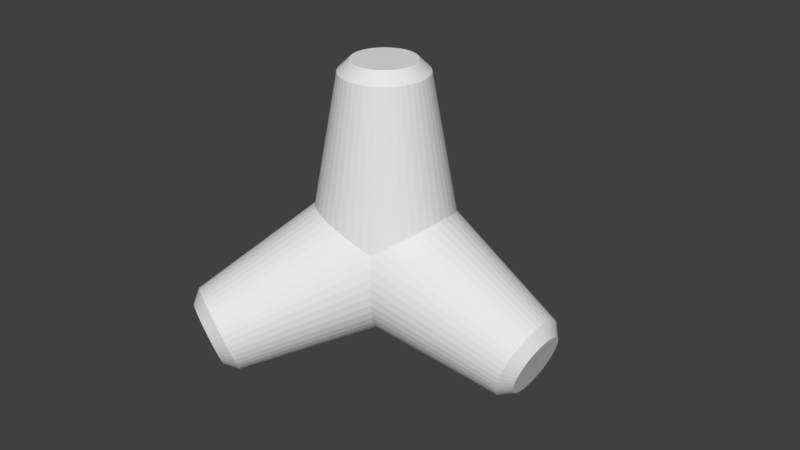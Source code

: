 # Source: Tetrapod.blend  (saved by Blender 2.77.0; exported with 4.5.12 LTS)
import bpy
from mathutils import Matrix  # noqa: F401  (used for matrix-valued properties, if any)

bpy.ops.wm.read_factory_settings(use_empty=True)
scene = bpy.context.scene
scene.name = 'Scene'

# ---- collections
col_collection_2 = bpy.data.collections.new('Collection 2'); scene.collection.children.link(col_collection_2)

# ---- world
world_world = bpy.data.worlds.new('World'); scene.world = world_world
world_world.color = (0.05088, 0.05088, 0.05088)
world_world.use_sun_shadow = False
world_world.sun_shadow_jitter_overblur = 0.0
world_world.cycles.sampling_method = 'MANUAL'

# ---- meshes
me_cylinder_007 = bpy.data.meshes.new('Cylinder.007')
me_cylinder_007.from_pydata([(0.0, 1.0, 0.0), (1.706e-07, 0.5769, 2.363), (0.1305, 0.9914, 0.0), (0.0753, 0.572, 2.363), (0.2588, 0.9659, 0.0), (0.1493, 0.5573, 2.363), (0.3827, 0.9239, 0.0), (0.2208, 0.533, 2.363), (0.5, 0.866, 0.0), (0.2885, 0.4996, 2.363), (0.6088, 0.7934, 0.0), (0.3512, 0.4577, 2.363), (0.7071, 0.7071, 0.0), (0.4079, 0.4079, 2.363), (0.7934, 0.6088, 0.0), (0.4577, 0.3512, 2.363), (0.866, 0.5, 0.0), (0.4996, 0.2885, 2.363), (0.9239, 0.3827, 0.0), (0.533, 0.2208, 2.363), (0.9659, 0.2588, 0.0), (0.5573, 0.1493, 2.363), (0.9914, 0.1305, 0.0), (0.572, 0.0753, 2.363), (1.0, 1.947e-07, 0.0), (0.5769, 2.085e-07, 2.363), (0.9914, -0.1305, 0.0), (0.572, -0.0753, 2.363), (0.9659, -0.2588, 0.0), (0.5573, -0.1493, 2.363), (0.9239, -0.3827, 0.0), (0.533, -0.2208, 2.363), (0.866, -0.5, 0.0), (0.4996, -0.2885, 2.363), (0.7934, -0.6088, 0.0), (0.4577, -0.3512, 2.363), (0.7071, -0.7071, 0.0), (0.4079, -0.4079, 2.363), (0.6088, -0.7934, 0.0), (0.3512, -0.4577, 2.363), (0.5, -0.866, 0.0), (0.2885, -0.4996, 2.363), (0.3827, -0.9239, 0.0), (0.2208, -0.533, 2.363), (0.2588, -0.9659, 0.0), (0.1493, -0.5573, 2.363), (0.1305, -0.9914, 0.0), (0.0753, -0.572, 2.363), (3.894e-07, -1.0, 0.0), (3.953e-07, -0.5769, 2.363), (-0.1305, -0.9914, 0.0), (-0.0753, -0.572, 2.363), (-0.2588, -0.9659, 0.0), (-0.1493, -0.5573, 2.363), (-0.3827, -0.9239, 0.0), (-0.2208, -0.533, 2.363), (-0.5, -0.866, 0.0), (-0.2885, -0.4996, 2.363), (-0.6088, -0.7934, 0.0), (-0.3512, -0.4577, 2.363), (-0.7071, -0.7071, 0.0), (-0.4079, -0.4079, 2.363), (-0.7934, -0.6088, 0.0), (-0.4577, -0.3512, 2.363), (-0.866, -0.5, 0.0), (-0.4996, -0.2885, 2.363), (-0.9239, -0.3827, 0.0), (-0.533, -0.2208, 2.363), (-0.9659, -0.2588, 0.0), (-0.5573, -0.1493, 2.363), (-0.9914, -0.1305, 0.0), (-0.572, -0.0753, 2.363), (-1.0, 4.888e-07, 0.0), (-0.5769, 3.781e-07, 2.363), (-0.9914, 0.1305, 0.0), (-0.572, 0.0753, 2.363), (-0.9659, 0.2588, 0.0), (-0.5573, 0.1493, 2.363), (-0.9239, 0.3827, 0.0), (-0.533, 0.2208, 2.363), (-0.866, 0.5, 0.0), (-0.4996, 0.2885, 2.363), (-0.7934, 0.6088, 0.0), (-0.4577, 0.3512, 2.363), (-0.7071, 0.7071, 0.0), (-0.4079, 0.4079, 2.363), (-0.6088, 0.7934, 0.0), (-0.3512, 0.4577, 2.363), (-0.5, 0.866, 0.0), (-0.2885, 0.4996, 2.363), (-0.3827, 0.9239, 0.0), (-0.2208, 0.533, 2.363), (-0.2588, 0.9659, 0.0), (-0.1493, 0.5573, 2.363), (-0.1305, 0.9914, 0.0), (-0.0753, 0.572, 2.363), (1.958e-07, 0.4231, 2.514), (0.05522, 0.4195, 2.514), (0.1095, 0.4087, 2.514), (0.1619, 0.3909, 2.514), (0.2115, 0.3664, 2.514), (0.2576, 0.3356, 2.514), (0.2992, 0.2992, 2.514), (0.3356, 0.2576, 2.514), (0.3664, 0.2115, 2.514), (0.3909, 0.1619, 2.514), (0.4087, 0.1095, 2.514), (0.4195, 0.05522, 2.514), (0.4231, 2.191e-07, 2.514), (0.4195, -0.05522, 2.514), (0.4087, -0.1095, 2.514), (0.3909, -0.1619, 2.514), (0.3664, -0.2115, 2.514), (0.3356, -0.2576, 2.514), (0.2992, -0.2992, 2.514), (0.2576, -0.3356, 2.514), (0.2115, -0.3664, 2.514), (0.1619, -0.3909, 2.514), (0.1095, -0.4087, 2.514), (0.05522, -0.4195, 2.514), (3.605e-07, -0.4231, 2.514), (-0.05522, -0.4195, 2.514), (-0.1095, -0.4087, 2.514), (-0.1619, -0.3909, 2.514), (-0.2115, -0.3664, 2.514), (-0.2576, -0.3356, 2.514), (-0.2992, -0.2992, 2.514), (-0.3356, -0.2576, 2.514), (-0.3664, -0.2115, 2.514), (-0.3909, -0.1619, 2.514), (-0.4087, -0.1095, 2.514), (-0.4195, -0.05522, 2.514), (-0.4231, 3.435e-07, 2.514), (-0.4195, 0.05522, 2.514), (-0.4087, 0.1095, 2.514), (-0.3909, 0.1619, 2.514), (-0.3664, 0.2115, 2.514), (-0.3356, 0.2576, 2.514), (-0.2992, 0.2992, 2.514), (-0.2576, 0.3357, 2.514), (-0.2115, 0.3664, 2.514), (-0.1619, 0.3909, 2.514), (-0.1095, 0.4087, 2.514), (-0.05522, 0.4195, 2.514)], [], [(0, 1, 3, 2), (2, 3, 5, 4), (4, 5, 7, 6), (6, 7, 9, 8), (8, 9, 11, 10), (10, 11, 13, 12), (12, 13, 15, 14), (14, 15, 17, 16), (16, 17, 19, 18), (18, 19, 21, 20), (20, 21, 23, 22), (22, 23, 25, 24), (24, 25, 27, 26), (26, 27, 29, 28), (28, 29, 31, 30), (30, 31, 33, 32), (32, 33, 35, 34), (34, 35, 37, 36), (36, 37, 39, 38), (38, 39, 41, 40), (40, 41, 43, 42), (42, 43, 45, 44), (44, 45, 47, 46), (46, 47, 49, 48), (48, 49, 51, 50), (50, 51, 53, 52), (52, 53, 55, 54), (54, 55, 57, 56), (56, 57, 59, 58), (58, 59, 61, 60), (60, 61, 63, 62), (62, 63, 65, 64), (64, 65, 67, 66), (66, 67, 69, 68), (68, 69, 71, 70), (70, 71, 73, 72), (72, 73, 75, 74), (74, 75, 77, 76), (76, 77, 79, 78), (78, 79, 81, 80), (80, 81, 83, 82), (82, 83, 85, 84), (84, 85, 87, 86), (86, 87, 89, 88), (88, 89, 91, 90), (90, 91, 93, 92), (29, 27, 109, 110), (92, 93, 95, 94), (94, 95, 1, 0), (0, 2, 4, 6, 8, 10, 12, 14, 16, 18, 20, 22, 24, 26, 28, 30, 32, 34, 36, 38, 40, 42, 44, 46, 48, 50, 52, 54, 56, 58, 60, 62, 64, 66, 68, 70, 72, 74, 76, 78, 80, 82, 84, 86, 88, 90, 92, 94), (97, 96, 143, 142, 141, 140, 139, 138, 137, 136, 135, 134, 133, 132, 131, 130, 129, 128, 127, 126, 125, 124, 123, 122, 121, 120, 119, 118, 117, 116, 115, 114, 113, 112, 111, 110, 109, 108, 107, 106, 105, 104, 103, 102, 101, 100, 99, 98), (47, 45, 118, 119), (3, 1, 96, 97), (65, 63, 127, 128), (83, 81, 136, 137), (21, 19, 105, 106), (39, 37, 114, 115), (57, 55, 123, 124), (75, 73, 132, 133), (93, 91, 141, 142), (13, 11, 101, 102), (31, 29, 110, 111), (49, 47, 119, 120), (67, 65, 128, 129), (85, 83, 137, 138), (5, 3, 97, 98), (23, 21, 106, 107), (41, 39, 115, 116), (59, 57, 124, 125), (77, 75, 133, 134), (95, 93, 142, 143), (15, 13, 102, 103), (33, 31, 111, 112), (51, 49, 120, 121), (69, 67, 129, 130), (87, 85, 138, 139), (7, 5, 98, 99), (25, 23, 107, 108), (43, 41, 116, 117), (61, 59, 125, 126), (79, 77, 134, 135), (1, 95, 143, 96), (17, 15, 103, 104), (35, 33, 112, 113), (53, 51, 121, 122), (71, 69, 130, 131), (89, 87, 139, 140), (9, 7, 99, 100), (27, 25, 108, 109), (45, 43, 117, 118), (63, 61, 126, 127), (81, 79, 135, 136), (19, 17, 104, 105), (37, 35, 113, 114), (55, 53, 122, 123), (73, 71, 131, 132), (91, 89, 140, 141), (11, 9, 100, 101)])
me_cylinder_007.use_remesh_preserve_volume = False
me_cylinder_007.use_remesh_preserve_attributes = False
me_cylinder_007.use_mirror_vertex_groups = False
me_cylinder_007.update()
me_cylinder_006 = bpy.data.meshes.new('Cylinder.006')
me_cylinder_006.from_pydata([(0.0, 1.0, 0.0), (1.706e-07, 0.5769, 2.363), (0.1305, 0.9914, 0.0), (0.0753, 0.572, 2.363), (0.2588, 0.9659, 0.0), (0.1493, 0.5573, 2.363), (0.3827, 0.9239, 0.0), (0.2208, 0.533, 2.363), (0.5, 0.866, 0.0), (0.2885, 0.4996, 2.363), (0.6088, 0.7934, 0.0), (0.3512, 0.4577, 2.363), (0.7071, 0.7071, 0.0), (0.4079, 0.4079, 2.363), (0.7934, 0.6088, 0.0), (0.4577, 0.3512, 2.363), (0.866, 0.5, 0.0), (0.4996, 0.2885, 2.363), (0.9239, 0.3827, 0.0), (0.533, 0.2208, 2.363), (0.9659, 0.2588, 0.0), (0.5573, 0.1493, 2.363), (0.9914, 0.1305, 0.0), (0.572, 0.0753, 2.363), (1.0, 1.947e-07, 0.0), (0.5769, 2.085e-07, 2.363), (0.9914, -0.1305, 0.0), (0.572, -0.0753, 2.363), (0.9659, -0.2588, 0.0), (0.5573, -0.1493, 2.363), (0.9239, -0.3827, 0.0), (0.533, -0.2208, 2.363), (0.866, -0.5, 0.0), (0.4996, -0.2885, 2.363), (0.7934, -0.6088, 0.0), (0.4577, -0.3512, 2.363), (0.7071, -0.7071, 0.0), (0.4079, -0.4079, 2.363), (0.6088, -0.7934, 0.0), (0.3512, -0.4577, 2.363), (0.5, -0.866, 0.0), (0.2885, -0.4996, 2.363), (0.3827, -0.9239, 0.0), (0.2208, -0.533, 2.363), (0.2588, -0.9659, 0.0), (0.1493, -0.5573, 2.363), (0.1305, -0.9914, 0.0), (0.0753, -0.572, 2.363), (3.894e-07, -1.0, 0.0), (3.953e-07, -0.5769, 2.363), (-0.1305, -0.9914, 0.0), (-0.0753, -0.572, 2.363), (-0.2588, -0.9659, 0.0), (-0.1493, -0.5573, 2.363), (-0.3827, -0.9239, 0.0), (-0.2208, -0.533, 2.363), (-0.5, -0.866, 0.0), (-0.2885, -0.4996, 2.363), (-0.6088, -0.7934, 0.0), (-0.3512, -0.4577, 2.363), (-0.7071, -0.7071, 0.0), (-0.4079, -0.4079, 2.363), (-0.7934, -0.6088, 0.0), (-0.4577, -0.3512, 2.363), (-0.866, -0.5, 0.0), (-0.4996, -0.2885, 2.363), (-0.9239, -0.3827, 0.0), (-0.533, -0.2208, 2.363), (-0.9659, -0.2588, 0.0), (-0.5573, -0.1493, 2.363), (-0.9914, -0.1305, 0.0), (-0.572, -0.0753, 2.363), (-1.0, 4.888e-07, 0.0), (-0.5769, 3.781e-07, 2.363), (-0.9914, 0.1305, 0.0), (-0.572, 0.0753, 2.363), (-0.9659, 0.2588, 0.0), (-0.5573, 0.1493, 2.363), (-0.9239, 0.3827, 0.0), (-0.533, 0.2208, 2.363), (-0.866, 0.5, 0.0), (-0.4996, 0.2885, 2.363), (-0.7934, 0.6088, 0.0), (-0.4577, 0.3512, 2.363), (-0.7071, 0.7071, 0.0), (-0.4079, 0.4079, 2.363), (-0.6088, 0.7934, 0.0), (-0.3512, 0.4577, 2.363), (-0.5, 0.866, 0.0), (-0.2885, 0.4996, 2.363), (-0.3827, 0.9239, 0.0), (-0.2208, 0.533, 2.363), (-0.2588, 0.9659, 0.0), (-0.1493, 0.5573, 2.363), (-0.1305, 0.9914, 0.0), (-0.0753, 0.572, 2.363), (1.958e-07, 0.4231, 2.514), (0.05522, 0.4195, 2.514), (0.1095, 0.4087, 2.514), (0.1619, 0.3909, 2.514), (0.2115, 0.3664, 2.514), (0.2576, 0.3356, 2.514), (0.2992, 0.2992, 2.514), (0.3356, 0.2576, 2.514), (0.3664, 0.2115, 2.514), (0.3909, 0.1619, 2.514), (0.4087, 0.1095, 2.514), (0.4195, 0.05522, 2.514), (0.4231, 2.191e-07, 2.514), (0.4195, -0.05522, 2.514), (0.4087, -0.1095, 2.514), (0.3909, -0.1619, 2.514), (0.3664, -0.2115, 2.514), (0.3356, -0.2576, 2.514), (0.2992, -0.2992, 2.514), (0.2576, -0.3356, 2.514), (0.2115, -0.3664, 2.514), (0.1619, -0.3909, 2.514), (0.1095, -0.4087, 2.514), (0.05522, -0.4195, 2.514), (3.605e-07, -0.4231, 2.514), (-0.05522, -0.4195, 2.514), (-0.1095, -0.4087, 2.514), (-0.1619, -0.3909, 2.514), (-0.2115, -0.3664, 2.514), (-0.2576, -0.3356, 2.514), (-0.2992, -0.2992, 2.514), (-0.3356, -0.2576, 2.514), (-0.3664, -0.2115, 2.514), (-0.3909, -0.1619, 2.514), (-0.4087, -0.1095, 2.514), (-0.4195, -0.05522, 2.514), (-0.4231, 3.435e-07, 2.514), (-0.4195, 0.05522, 2.514), (-0.4087, 0.1095, 2.514), (-0.3909, 0.1619, 2.514), (-0.3664, 0.2115, 2.514), (-0.3356, 0.2576, 2.514), (-0.2992, 0.2992, 2.514), (-0.2576, 0.3357, 2.514), (-0.2115, 0.3664, 2.514), (-0.1619, 0.3909, 2.514), (-0.1095, 0.4087, 2.514), (-0.05522, 0.4195, 2.514)], [], [(0, 1, 3, 2), (2, 3, 5, 4), (4, 5, 7, 6), (6, 7, 9, 8), (8, 9, 11, 10), (10, 11, 13, 12), (12, 13, 15, 14), (14, 15, 17, 16), (16, 17, 19, 18), (18, 19, 21, 20), (20, 21, 23, 22), (22, 23, 25, 24), (24, 25, 27, 26), (26, 27, 29, 28), (28, 29, 31, 30), (30, 31, 33, 32), (32, 33, 35, 34), (34, 35, 37, 36), (36, 37, 39, 38), (38, 39, 41, 40), (40, 41, 43, 42), (42, 43, 45, 44), (44, 45, 47, 46), (46, 47, 49, 48), (48, 49, 51, 50), (50, 51, 53, 52), (52, 53, 55, 54), (54, 55, 57, 56), (56, 57, 59, 58), (58, 59, 61, 60), (60, 61, 63, 62), (62, 63, 65, 64), (64, 65, 67, 66), (66, 67, 69, 68), (68, 69, 71, 70), (70, 71, 73, 72), (72, 73, 75, 74), (74, 75, 77, 76), (76, 77, 79, 78), (78, 79, 81, 80), (80, 81, 83, 82), (82, 83, 85, 84), (84, 85, 87, 86), (86, 87, 89, 88), (88, 89, 91, 90), (90, 91, 93, 92), (29, 27, 109, 110), (92, 93, 95, 94), (94, 95, 1, 0), (0, 2, 4, 6, 8, 10, 12, 14, 16, 18, 20, 22, 24, 26, 28, 30, 32, 34, 36, 38, 40, 42, 44, 46, 48, 50, 52, 54, 56, 58, 60, 62, 64, 66, 68, 70, 72, 74, 76, 78, 80, 82, 84, 86, 88, 90, 92, 94), (97, 96, 143, 142, 141, 140, 139, 138, 137, 136, 135, 134, 133, 132, 131, 130, 129, 128, 127, 126, 125, 124, 123, 122, 121, 120, 119, 118, 117, 116, 115, 114, 113, 112, 111, 110, 109, 108, 107, 106, 105, 104, 103, 102, 101, 100, 99, 98), (47, 45, 118, 119), (3, 1, 96, 97), (65, 63, 127, 128), (83, 81, 136, 137), (21, 19, 105, 106), (39, 37, 114, 115), (57, 55, 123, 124), (75, 73, 132, 133), (93, 91, 141, 142), (13, 11, 101, 102), (31, 29, 110, 111), (49, 47, 119, 120), (67, 65, 128, 129), (85, 83, 137, 138), (5, 3, 97, 98), (23, 21, 106, 107), (41, 39, 115, 116), (59, 57, 124, 125), (77, 75, 133, 134), (95, 93, 142, 143), (15, 13, 102, 103), (33, 31, 111, 112), (51, 49, 120, 121), (69, 67, 129, 130), (87, 85, 138, 139), (7, 5, 98, 99), (25, 23, 107, 108), (43, 41, 116, 117), (61, 59, 125, 126), (79, 77, 134, 135), (1, 95, 143, 96), (17, 15, 103, 104), (35, 33, 112, 113), (53, 51, 121, 122), (71, 69, 130, 131), (89, 87, 139, 140), (9, 7, 99, 100), (27, 25, 108, 109), (45, 43, 117, 118), (63, 61, 126, 127), (81, 79, 135, 136), (19, 17, 104, 105), (37, 35, 113, 114), (55, 53, 122, 123), (73, 71, 131, 132), (91, 89, 140, 141), (11, 9, 100, 101)])
me_cylinder_006.use_remesh_preserve_volume = False
me_cylinder_006.use_remesh_preserve_attributes = False
me_cylinder_006.use_mirror_vertex_groups = False
me_cylinder_006.update()
me_cylinder_005 = bpy.data.meshes.new('Cylinder.005')
me_cylinder_005.from_pydata([(0.0, 1.0, 0.0), (1.706e-07, 0.5769, 2.363), (0.1305, 0.9914, 0.0), (0.0753, 0.572, 2.363), (0.2588, 0.9659, 0.0), (0.1493, 0.5573, 2.363), (0.3827, 0.9239, 0.0), (0.2208, 0.533, 2.363), (0.5, 0.866, 0.0), (0.2885, 0.4996, 2.363), (0.6088, 0.7934, 0.0), (0.3512, 0.4577, 2.363), (0.7071, 0.7071, 0.0), (0.4079, 0.4079, 2.363), (0.7934, 0.6088, 0.0), (0.4577, 0.3512, 2.363), (0.866, 0.5, 0.0), (0.4996, 0.2885, 2.363), (0.9239, 0.3827, 0.0), (0.533, 0.2208, 2.363), (0.9659, 0.2588, 0.0), (0.5573, 0.1493, 2.363), (0.9914, 0.1305, 0.0), (0.572, 0.0753, 2.363), (1.0, 1.947e-07, 0.0), (0.5769, 2.085e-07, 2.363), (0.9914, -0.1305, 0.0), (0.572, -0.0753, 2.363), (0.9659, -0.2588, 0.0), (0.5573, -0.1493, 2.363), (0.9239, -0.3827, 0.0), (0.533, -0.2208, 2.363), (0.866, -0.5, 0.0), (0.4996, -0.2885, 2.363), (0.7934, -0.6088, 0.0), (0.4577, -0.3512, 2.363), (0.7071, -0.7071, 0.0), (0.4079, -0.4079, 2.363), (0.6088, -0.7934, 0.0), (0.3512, -0.4577, 2.363), (0.5, -0.866, 0.0), (0.2885, -0.4996, 2.363), (0.3827, -0.9239, 0.0), (0.2208, -0.533, 2.363), (0.2588, -0.9659, 0.0), (0.1493, -0.5573, 2.363), (0.1305, -0.9914, 0.0), (0.0753, -0.572, 2.363), (3.894e-07, -1.0, 0.0), (3.953e-07, -0.5769, 2.363), (-0.1305, -0.9914, 0.0), (-0.0753, -0.572, 2.363), (-0.2588, -0.9659, 0.0), (-0.1493, -0.5573, 2.363), (-0.3827, -0.9239, 0.0), (-0.2208, -0.533, 2.363), (-0.5, -0.866, 0.0), (-0.2885, -0.4996, 2.363), (-0.6088, -0.7934, 0.0), (-0.3512, -0.4577, 2.363), (-0.7071, -0.7071, 0.0), (-0.4079, -0.4079, 2.363), (-0.7934, -0.6088, 0.0), (-0.4577, -0.3512, 2.363), (-0.866, -0.5, 0.0), (-0.4996, -0.2885, 2.363), (-0.9239, -0.3827, 0.0), (-0.533, -0.2208, 2.363), (-0.9659, -0.2588, 0.0), (-0.5573, -0.1493, 2.363), (-0.9914, -0.1305, 0.0), (-0.572, -0.0753, 2.363), (-1.0, 4.888e-07, 0.0), (-0.5769, 3.781e-07, 2.363), (-0.9914, 0.1305, 0.0), (-0.572, 0.0753, 2.363), (-0.9659, 0.2588, 0.0), (-0.5573, 0.1493, 2.363), (-0.9239, 0.3827, 0.0), (-0.533, 0.2208, 2.363), (-0.866, 0.5, 0.0), (-0.4996, 0.2885, 2.363), (-0.7934, 0.6088, 0.0), (-0.4577, 0.3512, 2.363), (-0.7071, 0.7071, 0.0), (-0.4079, 0.4079, 2.363), (-0.6088, 0.7934, 0.0), (-0.3512, 0.4577, 2.363), (-0.5, 0.866, 0.0), (-0.2885, 0.4996, 2.363), (-0.3827, 0.9239, 0.0), (-0.2208, 0.533, 2.363), (-0.2588, 0.9659, 0.0), (-0.1493, 0.5573, 2.363), (-0.1305, 0.9914, 0.0), (-0.0753, 0.572, 2.363), (1.958e-07, 0.4231, 2.514), (0.05522, 0.4195, 2.514), (0.1095, 0.4087, 2.514), (0.1619, 0.3909, 2.514), (0.2115, 0.3664, 2.514), (0.2576, 0.3356, 2.514), (0.2992, 0.2992, 2.514), (0.3356, 0.2576, 2.514), (0.3664, 0.2115, 2.514), (0.3909, 0.1619, 2.514), (0.4087, 0.1095, 2.514), (0.4195, 0.05522, 2.514), (0.4231, 2.191e-07, 2.514), (0.4195, -0.05522, 2.514), (0.4087, -0.1095, 2.514), (0.3909, -0.1619, 2.514), (0.3664, -0.2115, 2.514), (0.3356, -0.2576, 2.514), (0.2992, -0.2992, 2.514), (0.2576, -0.3356, 2.514), (0.2115, -0.3664, 2.514), (0.1619, -0.3909, 2.514), (0.1095, -0.4087, 2.514), (0.05522, -0.4195, 2.514), (3.605e-07, -0.4231, 2.514), (-0.05522, -0.4195, 2.514), (-0.1095, -0.4087, 2.514), (-0.1619, -0.3909, 2.514), (-0.2115, -0.3664, 2.514), (-0.2576, -0.3356, 2.514), (-0.2992, -0.2992, 2.514), (-0.3356, -0.2576, 2.514), (-0.3664, -0.2115, 2.514), (-0.3909, -0.1619, 2.514), (-0.4087, -0.1095, 2.514), (-0.4195, -0.05522, 2.514), (-0.4231, 3.435e-07, 2.514), (-0.4195, 0.05522, 2.514), (-0.4087, 0.1095, 2.514), (-0.3909, 0.1619, 2.514), (-0.3664, 0.2115, 2.514), (-0.3356, 0.2576, 2.514), (-0.2992, 0.2992, 2.514), (-0.2576, 0.3357, 2.514), (-0.2115, 0.3664, 2.514), (-0.1619, 0.3909, 2.514), (-0.1095, 0.4087, 2.514), (-0.05522, 0.4195, 2.514)], [], [(0, 1, 3, 2), (2, 3, 5, 4), (4, 5, 7, 6), (6, 7, 9, 8), (8, 9, 11, 10), (10, 11, 13, 12), (12, 13, 15, 14), (14, 15, 17, 16), (16, 17, 19, 18), (18, 19, 21, 20), (20, 21, 23, 22), (22, 23, 25, 24), (24, 25, 27, 26), (26, 27, 29, 28), (28, 29, 31, 30), (30, 31, 33, 32), (32, 33, 35, 34), (34, 35, 37, 36), (36, 37, 39, 38), (38, 39, 41, 40), (40, 41, 43, 42), (42, 43, 45, 44), (44, 45, 47, 46), (46, 47, 49, 48), (48, 49, 51, 50), (50, 51, 53, 52), (52, 53, 55, 54), (54, 55, 57, 56), (56, 57, 59, 58), (58, 59, 61, 60), (60, 61, 63, 62), (62, 63, 65, 64), (64, 65, 67, 66), (66, 67, 69, 68), (68, 69, 71, 70), (70, 71, 73, 72), (72, 73, 75, 74), (74, 75, 77, 76), (76, 77, 79, 78), (78, 79, 81, 80), (80, 81, 83, 82), (82, 83, 85, 84), (84, 85, 87, 86), (86, 87, 89, 88), (88, 89, 91, 90), (90, 91, 93, 92), (29, 27, 109, 110), (92, 93, 95, 94), (94, 95, 1, 0), (0, 2, 4, 6, 8, 10, 12, 14, 16, 18, 20, 22, 24, 26, 28, 30, 32, 34, 36, 38, 40, 42, 44, 46, 48, 50, 52, 54, 56, 58, 60, 62, 64, 66, 68, 70, 72, 74, 76, 78, 80, 82, 84, 86, 88, 90, 92, 94), (97, 96, 143, 142, 141, 140, 139, 138, 137, 136, 135, 134, 133, 132, 131, 130, 129, 128, 127, 126, 125, 124, 123, 122, 121, 120, 119, 118, 117, 116, 115, 114, 113, 112, 111, 110, 109, 108, 107, 106, 105, 104, 103, 102, 101, 100, 99, 98), (47, 45, 118, 119), (3, 1, 96, 97), (65, 63, 127, 128), (83, 81, 136, 137), (21, 19, 105, 106), (39, 37, 114, 115), (57, 55, 123, 124), (75, 73, 132, 133), (93, 91, 141, 142), (13, 11, 101, 102), (31, 29, 110, 111), (49, 47, 119, 120), (67, 65, 128, 129), (85, 83, 137, 138), (5, 3, 97, 98), (23, 21, 106, 107), (41, 39, 115, 116), (59, 57, 124, 125), (77, 75, 133, 134), (95, 93, 142, 143), (15, 13, 102, 103), (33, 31, 111, 112), (51, 49, 120, 121), (69, 67, 129, 130), (87, 85, 138, 139), (7, 5, 98, 99), (25, 23, 107, 108), (43, 41, 116, 117), (61, 59, 125, 126), (79, 77, 134, 135), (1, 95, 143, 96), (17, 15, 103, 104), (35, 33, 112, 113), (53, 51, 121, 122), (71, 69, 130, 131), (89, 87, 139, 140), (9, 7, 99, 100), (27, 25, 108, 109), (45, 43, 117, 118), (63, 61, 126, 127), (81, 79, 135, 136), (19, 17, 104, 105), (37, 35, 113, 114), (55, 53, 122, 123), (73, 71, 131, 132), (91, 89, 140, 141), (11, 9, 100, 101)])
me_cylinder_005.use_remesh_preserve_volume = False
me_cylinder_005.use_remesh_preserve_attributes = False
me_cylinder_005.use_mirror_vertex_groups = False
me_cylinder_005.update()
me_cylinder_004 = bpy.data.meshes.new('Cylinder.004')
me_cylinder_004.from_pydata([(0.0, 1.0, 0.0), (1.706e-07, 0.5769, 2.363), (0.1305, 0.9914, 0.0), (0.0753, 0.572, 2.363), (0.2588, 0.9659, 0.0), (0.1493, 0.5573, 2.363), (0.3827, 0.9239, 0.0), (0.2208, 0.533, 2.363), (0.5, 0.866, 0.0), (0.2885, 0.4996, 2.363), (0.6088, 0.7934, 0.0), (0.3512, 0.4577, 2.363), (0.7071, 0.7071, 0.0), (0.4079, 0.4079, 2.363), (0.7934, 0.6088, 0.0), (0.4577, 0.3512, 2.363), (0.866, 0.5, 0.0), (0.4996, 0.2885, 2.363), (0.9239, 0.3827, 0.0), (0.533, 0.2208, 2.363), (0.9659, 0.2588, 0.0), (0.5573, 0.1493, 2.363), (0.9914, 0.1305, 0.0), (0.572, 0.0753, 2.363), (1.0, 1.947e-07, 0.0), (0.5769, 2.085e-07, 2.363), (0.9914, -0.1305, 0.0), (0.572, -0.0753, 2.363), (0.9659, -0.2588, 0.0), (0.5573, -0.1493, 2.363), (0.9239, -0.3827, 0.0), (0.533, -0.2208, 2.363), (0.866, -0.5, 0.0), (0.4996, -0.2885, 2.363), (0.7934, -0.6088, 0.0), (0.4577, -0.3512, 2.363), (0.7071, -0.7071, 0.0), (0.4079, -0.4079, 2.363), (0.6088, -0.7934, 0.0), (0.3512, -0.4577, 2.363), (0.5, -0.866, 0.0), (0.2885, -0.4996, 2.363), (0.3827, -0.9239, 0.0), (0.2208, -0.533, 2.363), (0.2588, -0.9659, 0.0), (0.1493, -0.5573, 2.363), (0.1305, -0.9914, 0.0), (0.0753, -0.572, 2.363), (3.894e-07, -1.0, 0.0), (3.953e-07, -0.5769, 2.363), (-0.1305, -0.9914, 0.0), (-0.0753, -0.572, 2.363), (-0.2588, -0.9659, 0.0), (-0.1493, -0.5573, 2.363), (-0.3827, -0.9239, 0.0), (-0.2208, -0.533, 2.363), (-0.5, -0.866, 0.0), (-0.2885, -0.4996, 2.363), (-0.6088, -0.7934, 0.0), (-0.3512, -0.4577, 2.363), (-0.7071, -0.7071, 0.0), (-0.4079, -0.4079, 2.363), (-0.7934, -0.6088, 0.0), (-0.4577, -0.3512, 2.363), (-0.866, -0.5, 0.0), (-0.4996, -0.2885, 2.363), (-0.9239, -0.3827, 0.0), (-0.533, -0.2208, 2.363), (-0.9659, -0.2588, 0.0), (-0.5573, -0.1493, 2.363), (-0.9914, -0.1305, 0.0), (-0.572, -0.0753, 2.363), (-1.0, 4.888e-07, 0.0), (-0.5769, 3.781e-07, 2.363), (-0.9914, 0.1305, 0.0), (-0.572, 0.0753, 2.363), (-0.9659, 0.2588, 0.0), (-0.5573, 0.1493, 2.363), (-0.9239, 0.3827, 0.0), (-0.533, 0.2208, 2.363), (-0.866, 0.5, 0.0), (-0.4996, 0.2885, 2.363), (-0.7934, 0.6088, 0.0), (-0.4577, 0.3512, 2.363), (-0.7071, 0.7071, 0.0), (-0.4079, 0.4079, 2.363), (-0.6088, 0.7934, 0.0), (-0.3512, 0.4577, 2.363), (-0.5, 0.866, 0.0), (-0.2885, 0.4996, 2.363), (-0.3827, 0.9239, 0.0), (-0.2208, 0.533, 2.363), (-0.2588, 0.9659, 0.0), (-0.1493, 0.5573, 2.363), (-0.1305, 0.9914, 0.0), (-0.0753, 0.572, 2.363), (1.958e-07, 0.4231, 2.514), (0.05522, 0.4195, 2.514), (0.1095, 0.4087, 2.514), (0.1619, 0.3909, 2.514), (0.2115, 0.3664, 2.514), (0.2576, 0.3356, 2.514), (0.2992, 0.2992, 2.514), (0.3356, 0.2576, 2.514), (0.3664, 0.2115, 2.514), (0.3909, 0.1619, 2.514), (0.4087, 0.1095, 2.514), (0.4195, 0.05522, 2.514), (0.4231, 2.191e-07, 2.514), (0.4195, -0.05522, 2.514), (0.4087, -0.1095, 2.514), (0.3909, -0.1619, 2.514), (0.3664, -0.2115, 2.514), (0.3356, -0.2576, 2.514), (0.2992, -0.2992, 2.514), (0.2576, -0.3356, 2.514), (0.2115, -0.3664, 2.514), (0.1619, -0.3909, 2.514), (0.1095, -0.4087, 2.514), (0.05522, -0.4195, 2.514), (3.605e-07, -0.4231, 2.514), (-0.05522, -0.4195, 2.514), (-0.1095, -0.4087, 2.514), (-0.1619, -0.3909, 2.514), (-0.2115, -0.3664, 2.514), (-0.2576, -0.3356, 2.514), (-0.2992, -0.2992, 2.514), (-0.3356, -0.2576, 2.514), (-0.3664, -0.2115, 2.514), (-0.3909, -0.1619, 2.514), (-0.4087, -0.1095, 2.514), (-0.4195, -0.05522, 2.514), (-0.4231, 3.435e-07, 2.514), (-0.4195, 0.05522, 2.514), (-0.4087, 0.1095, 2.514), (-0.3909, 0.1619, 2.514), (-0.3664, 0.2115, 2.514), (-0.3356, 0.2576, 2.514), (-0.2992, 0.2992, 2.514), (-0.2576, 0.3357, 2.514), (-0.2115, 0.3664, 2.514), (-0.1619, 0.3909, 2.514), (-0.1095, 0.4087, 2.514), (-0.05522, 0.4195, 2.514)], [], [(0, 1, 3, 2), (2, 3, 5, 4), (4, 5, 7, 6), (6, 7, 9, 8), (8, 9, 11, 10), (10, 11, 13, 12), (12, 13, 15, 14), (14, 15, 17, 16), (16, 17, 19, 18), (18, 19, 21, 20), (20, 21, 23, 22), (22, 23, 25, 24), (24, 25, 27, 26), (26, 27, 29, 28), (28, 29, 31, 30), (30, 31, 33, 32), (32, 33, 35, 34), (34, 35, 37, 36), (36, 37, 39, 38), (38, 39, 41, 40), (40, 41, 43, 42), (42, 43, 45, 44), (44, 45, 47, 46), (46, 47, 49, 48), (48, 49, 51, 50), (50, 51, 53, 52), (52, 53, 55, 54), (54, 55, 57, 56), (56, 57, 59, 58), (58, 59, 61, 60), (60, 61, 63, 62), (62, 63, 65, 64), (64, 65, 67, 66), (66, 67, 69, 68), (68, 69, 71, 70), (70, 71, 73, 72), (72, 73, 75, 74), (74, 75, 77, 76), (76, 77, 79, 78), (78, 79, 81, 80), (80, 81, 83, 82), (82, 83, 85, 84), (84, 85, 87, 86), (86, 87, 89, 88), (88, 89, 91, 90), (90, 91, 93, 92), (29, 27, 109, 110), (92, 93, 95, 94), (94, 95, 1, 0), (0, 2, 4, 6, 8, 10, 12, 14, 16, 18, 20, 22, 24, 26, 28, 30, 32, 34, 36, 38, 40, 42, 44, 46, 48, 50, 52, 54, 56, 58, 60, 62, 64, 66, 68, 70, 72, 74, 76, 78, 80, 82, 84, 86, 88, 90, 92, 94), (97, 96, 143, 142, 141, 140, 139, 138, 137, 136, 135, 134, 133, 132, 131, 130, 129, 128, 127, 126, 125, 124, 123, 122, 121, 120, 119, 118, 117, 116, 115, 114, 113, 112, 111, 110, 109, 108, 107, 106, 105, 104, 103, 102, 101, 100, 99, 98), (47, 45, 118, 119), (3, 1, 96, 97), (65, 63, 127, 128), (83, 81, 136, 137), (21, 19, 105, 106), (39, 37, 114, 115), (57, 55, 123, 124), (75, 73, 132, 133), (93, 91, 141, 142), (13, 11, 101, 102), (31, 29, 110, 111), (49, 47, 119, 120), (67, 65, 128, 129), (85, 83, 137, 138), (5, 3, 97, 98), (23, 21, 106, 107), (41, 39, 115, 116), (59, 57, 124, 125), (77, 75, 133, 134), (95, 93, 142, 143), (15, 13, 102, 103), (33, 31, 111, 112), (51, 49, 120, 121), (69, 67, 129, 130), (87, 85, 138, 139), (7, 5, 98, 99), (25, 23, 107, 108), (43, 41, 116, 117), (61, 59, 125, 126), (79, 77, 134, 135), (1, 95, 143, 96), (17, 15, 103, 104), (35, 33, 112, 113), (53, 51, 121, 122), (71, 69, 130, 131), (89, 87, 139, 140), (9, 7, 99, 100), (27, 25, 108, 109), (45, 43, 117, 118), (63, 61, 126, 127), (81, 79, 135, 136), (19, 17, 104, 105), (37, 35, 113, 114), (55, 53, 122, 123), (73, 71, 131, 132), (91, 89, 140, 141), (11, 9, 100, 101)])
me_cylinder_004.use_remesh_preserve_volume = False
me_cylinder_004.use_remesh_preserve_attributes = False
me_cylinder_004.use_mirror_vertex_groups = False
me_cylinder_004.update()

# ---- objects
ob_cylinder_003 = bpy.data.objects.new('Cylinder.003', me_cylinder_007)
ob_cylinder_002 = bpy.data.objects.new('Cylinder.002', me_cylinder_006)
ob_cylinder_001 = bpy.data.objects.new('Cylinder.001', me_cylinder_005)
ob_cylinder = bpy.data.objects.new('Cylinder', me_cylinder_004)

# ---- transforms, parenting, visibility, modifiers, constraints
ob_cylinder_003.location = (0.0, 0.0, 0.0)
ob_cylinder_003.rotation_euler = (-3.699e-07, -1.911, 7.33)
ob_cylinder_003.lineart.crease_threshold = 0.0
ob_cylinder_002.location = (0.0, 0.0, 0.0)
ob_cylinder_002.rotation_euler = (-3.699e-07, -1.911, 5.236)
ob_cylinder_002.lineart.crease_threshold = 0.0
ob_cylinder_001.location = (0.0, 0.0, 0.0)
ob_cylinder_001.rotation_euler = (-3.699e-07, -1.911, 3.142)
ob_cylinder_001.lineart.crease_threshold = 0.0
ob_cylinder.location = (0.0, 0.0, 0.0)
ob_cylinder.lineart.crease_threshold = 0.0

# ---- collection membership
col_collection_2.objects.link(ob_cylinder_003)
col_collection_2.objects.link(ob_cylinder_002)
col_collection_2.objects.link(ob_cylinder_001)
col_collection_2.objects.link(ob_cylinder)

# ---- scene / render settings (as saved in the file)
scene.frame_start = 1; scene.frame_end = 250; scene.frame_set(1)
scene.render.engine = 'BLENDER_EEVEE_NEXT'
scene.render.resolution_percentage = 50
scene.render.dither_intensity = 0.0
scene.cycles.use_denoising = False
scene.cycles.samples = 128
scene.cycles.sampling_pattern = 'TABULATED_SOBOL'
scene.cycles.light_sampling_threshold = 0.0
scene.cycles.use_adaptive_sampling = False
scene.cycles.use_light_tree = False
scene.cycles.blur_glossy = 0.0
scene.cycles.sample_clamp_indirect = 0.0
scene.view_settings.view_transform = 'Standard'
bpy.context.view_layer.update()

# ---- added for rendering (the .blend has no active camera and no usable light): camera, sun
cam_auto = bpy.data.cameras.new('AutoCamera')
cam_auto.lens = 50.0
cam_auto.sensor_width = 36.0
cam_auto.clip_end = 1000.0
ob_auto_camera = bpy.data.objects.new('AutoCamera', cam_auto)
scene.collection.objects.link(ob_auto_camera)
ob_auto_camera.location = (8.25412, -9.61341, 6.77564)
ob_auto_camera.rotation_euler = (1.09748, -7.21219e-08, 0.694738)
scene.camera = ob_auto_camera
light_auto_sun = bpy.data.lights.new('AutoSun', 'SUN')
light_auto_sun.energy = 3.0
light_auto_sun.angle = 0.0523599
ob_auto_sun = bpy.data.objects.new('AutoSun', light_auto_sun)
scene.collection.objects.link(ob_auto_sun)
ob_auto_sun.rotation_euler = (0.872665, 0.174533, 0.523599)
bpy.context.view_layer.update()
